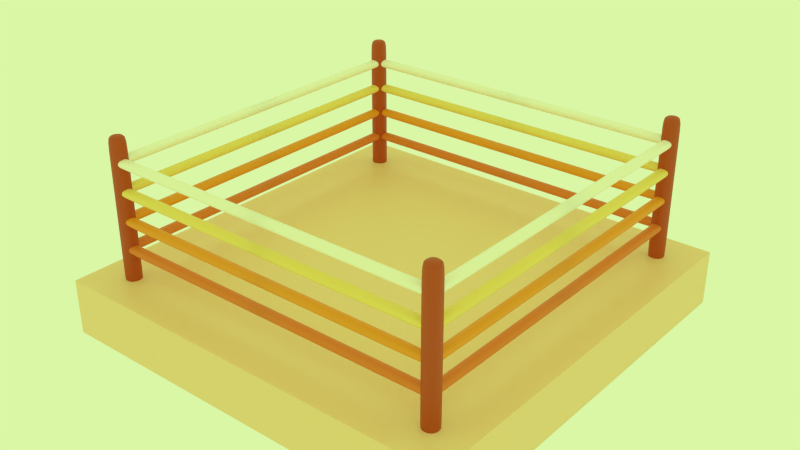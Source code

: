 # Source: BoxingRing_Beach.blend  (saved by Blender 3.2.14; exported with 4.5.12 LTS)
import bpy
from mathutils import Matrix  # noqa: F401  (used for matrix-valued properties, if any)

bpy.ops.wm.read_factory_settings(use_empty=True)
scene = bpy.context.scene
scene.name = 'Scene'

# ---- collections
col_boxing_ring = bpy.data.collections.new('Boxing Ring'); scene.collection.children.link(col_boxing_ring)

# ---- materials (node trees are filled in below, after node groups)
mat_yellow_orange_blend = bpy.data.materials.new('yellow orange blend')
mat_burnt_orange = bpy.data.materials.new('Burnt Orange')
mat_light_yellow = bpy.data.materials.new('light yellow')
mat_light_yellow.alpha_threshold = 0.0
mat_light_yellow.diffuse_color = (0.8, 0.0, 0.0, 1.0)
mat_light_yellow.roughness = 0.5
mat_light_orange = bpy.data.materials.new('light orange')
mat_light_orange.alpha_threshold = 0.0
mat_light_orange.diffuse_color = (0.0, 0.0, 0.8, 1.0)
mat_light_orange.roughness = 0.5
mat_orange = bpy.data.materials.new('Orange')
mat_white = bpy.data.materials.new('White')
mat_white.alpha_threshold = 0.0
mat_white.roughness = 0.5

# ---- material node trees
mat_yellow_orange_blend.use_nodes = True; mat_yellow_orange_blend.node_tree.nodes.clear()
_N = mat_yellow_orange_blend.node_tree.nodes; _L = mat_yellow_orange_blend.node_tree.links
n0 = _N.new('ShaderNodeBsdfPrincipled'); n0.name = 'Principled BSDF'; n0.location = (10, 300)
n0.distribution = 'GGX'
n0.subsurface_method = 'RANDOM_WALK_SKIN'
n0.inputs[0].default_value = (0.956, 0.6795, 0.3515, 1.0)
n0.inputs[3].default_value = 1.45
n0.inputs[27].default_value = (0.0, 0.0, 0.0, 1.0)
n0.inputs[28].default_value = 1.0
n1 = _N.new('ShaderNodeOutputMaterial'); n1.name = 'Material Output'; n1.location = (300, 300)
_L.new(n0.outputs[0], n1.inputs[0])
n1.is_active_output = True
mat_burnt_orange.use_nodes = True; mat_burnt_orange.node_tree.nodes.clear()
_N = mat_burnt_orange.node_tree.nodes; _L = mat_burnt_orange.node_tree.links
n0 = _N.new('ShaderNodeBsdfPrincipled'); n0.name = 'Principled BSDF'; n0.location = (10, 300)
n0.distribution = 'GGX'
n0.subsurface_method = 'RANDOM_WALK_SKIN'
n0.inputs[0].default_value = (0.491, 0.06848, 0.0, 1.0)
n0.inputs[3].default_value = 1.45
n0.inputs[27].default_value = (0.0, 0.0, 0.0, 1.0)
n0.inputs[28].default_value = 1.0
n1 = _N.new('ShaderNodeOutputMaterial'); n1.name = 'Material Output'; n1.location = (300, 300)
_L.new(n0.outputs[0], n1.inputs[0])
n1.is_active_output = True
mat_light_yellow.use_nodes = True; mat_light_yellow.node_tree.nodes.clear()
_N = mat_light_yellow.node_tree.nodes; _L = mat_light_yellow.node_tree.links
n0 = _N.new('ShaderNodeOutputMaterial'); n0.name = 'Material Output'; n0.location = (505, 221)
n1 = _N.new('ShaderNodeBsdfPrincipled'); n1.name = 'Principled BSDF'; n1.location = (273, 303)
n1.distribution = 'GGX'
n1.subsurface_method = 'RANDOM_WALK_SKIN'
n1.inputs[0].default_value = (0.9301, 0.7157, 0.159, 1.0)
n1.inputs[3].default_value = 1.45
n1.inputs[27].default_value = (0.0, 0.0, 0.0, 1.0)
n1.inputs[28].default_value = 1.0
_L.new(n1.outputs[0], n0.inputs[0])
n0.is_active_output = True
mat_light_orange.use_nodes = True; mat_light_orange.node_tree.nodes.clear()
_N = mat_light_orange.node_tree.nodes; _L = mat_light_orange.node_tree.links
n0 = _N.new('ShaderNodeOutputMaterial'); n0.name = 'Material Output'; n0.location = (505, 221)
n1 = _N.new('ShaderNodeBsdfPrincipled'); n1.name = 'Principled BSDF'; n1.location = (215, 221)
n1.distribution = 'GGX'
n1.subsurface_method = 'RANDOM_WALK_SKIN'
n1.inputs[0].default_value = (0.8963, 0.3325, 0.006049, 1.0)
n1.inputs[3].default_value = 1.45
n1.inputs[27].default_value = (0.0, 0.0, 0.0, 1.0)
n1.inputs[28].default_value = 1.0
_L.new(n1.outputs[0], n0.inputs[0])
n0.is_active_output = True
mat_orange.use_nodes = True; mat_orange.node_tree.nodes.clear()
_N = mat_orange.node_tree.nodes; _L = mat_orange.node_tree.links
n0 = _N.new('ShaderNodeBsdfPrincipled'); n0.name = 'Principled BSDF'; n0.location = (10, 300)
n0.distribution = 'GGX'
n0.subsurface_method = 'RANDOM_WALK_SKIN'
n0.inputs[0].default_value = (0.7913, 0.2086, 0.016, 1.0)
n0.inputs[3].default_value = 1.45
n0.inputs[27].default_value = (0.0, 0.0, 0.0, 1.0)
n0.inputs[28].default_value = 1.0
n1 = _N.new('ShaderNodeOutputMaterial'); n1.name = 'Material Output'; n1.location = (300, 300)
_L.new(n0.outputs[0], n1.inputs[0])
n1.is_active_output = True
mat_white.use_nodes = True; mat_white.node_tree.nodes.clear()
_N = mat_white.node_tree.nodes; _L = mat_white.node_tree.links
n0 = _N.new('ShaderNodeOutputMaterial'); n0.name = 'Material Output'; n0.location = (505, 221)
n1 = _N.new('ShaderNodeBsdfPrincipled'); n1.name = 'Principled BSDF'; n1.location = (273, 303)
n1.distribution = 'GGX'
n1.subsurface_method = 'RANDOM_WALK_SKIN'
n1.inputs[0].default_value = (0.9911, 0.9473, 0.7991, 1.0)
n1.inputs[3].default_value = 1.45
n1.inputs[27].default_value = (0.0, 0.0, 0.0, 1.0)
n1.inputs[28].default_value = 1.0
_L.new(n1.outputs[0], n0.inputs[0])
n0.is_active_output = True

# ---- world
world_world = bpy.data.worlds.new('World'); scene.world = world_world
world_world.use_nodes = True; world_world.node_tree.nodes.clear()
_N = world_world.node_tree.nodes; _L = world_world.node_tree.links
n0 = _N.new('ShaderNodeOutputWorld'); n0.name = 'World Output'; n0.location = (300, 300)
n1 = _N.new('ShaderNodeBackground'); n1.name = 'Background'; n1.location = (10, 300)
n1.inputs[0].default_value = (0.7011, 0.9301, 0.3813, 1.0)
_L.new(n1.outputs[0], n0.inputs[0])
n0.is_active_output = True
world_world.color = (0.05088, 0.05088, 0.05088)
world_world.use_sun_shadow = False
world_world.sun_shadow_jitter_overblur = 0.0
world_world.cycles.sampling_method = 'MANUAL'
world_world.cycles.sample_map_resolution = 256

# ---- meshes
me_cube_062 = bpy.data.meshes.new('Cube.062')
me_cube_062.from_pydata([(-1.0, -1.0, -1.0), (-1.0, -1.0, 1.0), (-1.0, 1.0, -1.0), (-1.0, 1.0, 1.0), (1.0, -1.0, -1.0), (1.0, -1.0, 1.0), (1.0, 1.0, -1.0), (1.0, 1.0, 1.0)], [], [(1, 3, 2, 0), (3, 7, 6, 2), (7, 5, 4, 6), (5, 1, 0, 4), (0, 2, 6, 4), (5, 7, 3, 1)])
_uv = me_cube_062.uv_layers.new(name='UVMap')
_uv.uv.foreach_set('vector', [0.3333, 0.3333, 0.3333, 3.974e-08, 0.6667, 0.0, 0.6667, 0.3333, 3.974e-08, 0.6667, 0.0, 0.3333, 0.3333, 0.3333, 0.3333, 0.6667, 1.291e-07, 0.3333, 0.0, 8.941e-08, 0.3333, 0.0, 0.3333, 0.3333, 0.3333, 0.3333, 0.6667, 0.3333, 0.6667, 0.6667, 0.3333, 0.6667, 1.0, 0.0, 1.0, 0.3333, 0.6667, 0.3333, 0.6667, 2.98e-08, 0.0, 0.6667, 0.3333, 0.6667, 0.3333, 1.0, 4.967e-08, 1.0])
me_cube_062.materials.append(mat_yellow_orange_blend)
me_cube_062.use_remesh_preserve_volume = False
me_cube_062.use_remesh_preserve_attributes = False
me_cube_062.use_mirror_vertex_groups = False
me_cube_062.update()
me_cube_061 = bpy.data.meshes.new('Cube.061')
me_cube_061.from_pydata([(-9.883, 10.85, 0.6109), (-9.883, 10.85, 10.16), (-9.883, 9.827, 0.6109), (-9.883, 9.827, 10.16), (-10.9, 10.85, 0.6109), (-10.9, 10.85, 10.16), (-10.9, 9.827, 0.6109), (-10.9, 9.827, 10.16), (9.883, -10.85, 0.6109), (9.883, -10.85, 10.16), (9.883, -9.827, 0.6109), (9.883, -9.827, 10.16), (10.9, -10.85, 0.6109), (10.9, -10.85, 10.16), (10.9, -9.827, 0.6109), (10.9, -9.827, 10.16), (-9.883, -10.85, 0.6109), (-9.883, -10.85, 10.16), (-9.883, -9.827, 0.6109), (-9.883, -9.827, 10.16), (-10.9, -10.85, 0.6109), (-10.9, -10.85, 10.16), (-10.9, -9.827, 0.6109), (-10.9, -9.827, 10.16), (9.883, 10.85, 0.6109), (9.883, 10.85, 10.16), (9.883, 9.827, 0.6109), (9.883, 9.827, 10.16), (10.9, 10.85, 0.6109), (10.9, 10.85, 10.16), (10.9, 9.827, 0.6109), (10.9, 9.827, 10.16), (9.883, 10.85, 9.696), (9.883, 9.827, 9.696), (10.9, 9.827, 9.696), (10.9, 10.85, 9.696), (9.883, 9.827, 2.138), (10.9, 9.827, 2.138), (10.9, 10.85, 2.138), (9.883, 10.85, 2.138), (-9.883, 10.85, 9.67), (-9.883, 9.827, 9.67), (-10.9, 9.827, 9.67), (-10.9, 10.85, 9.67), (-9.883, 9.827, 1.474), (-10.9, 9.827, 1.474), (-10.9, 10.85, 1.474), (-9.883, 10.85, 1.474), (-9.883, -10.85, 9.669), (-9.883, -9.827, 9.669), (-10.9, -9.827, 9.669), (-10.9, -10.85, 9.669), (-9.883, -9.827, 1.705), (-10.9, -9.827, 1.705), (-10.9, -10.85, 1.705), (-9.883, -10.85, 1.705), (9.883, -10.85, 9.779), (9.883, -9.827, 9.779), (10.9, -9.827, 9.779), (10.9, -10.85, 9.779), (9.883, -9.827, 1.813), (10.9, -9.827, 1.813), (10.9, -10.85, 1.813), (9.883, -10.85, 1.813)], [], [(47, 44, 2, 0), (44, 45, 6, 2), (45, 46, 4, 6), (46, 47, 0, 4), (0, 2, 6, 4), (5, 7, 3, 1), (63, 60, 10, 8), (60, 61, 14, 10), (61, 62, 12, 14), (62, 63, 8, 12), (8, 10, 14, 12), (13, 15, 11, 9), (55, 16, 18, 52), (52, 18, 22, 53), (53, 22, 20, 54), (54, 20, 16, 55), (16, 20, 22, 18), (21, 17, 19, 23), (39, 24, 26, 36), (36, 26, 30, 37), (37, 30, 28, 38), (38, 28, 24, 39), (24, 28, 30, 26), (29, 25, 27, 31), (29, 35, 32, 25), (31, 34, 35, 29), (27, 33, 34, 31), (25, 32, 33, 27), (35, 38, 39, 32), (34, 37, 38, 35), (33, 36, 37, 34), (32, 39, 36, 33), (5, 1, 40, 43), (7, 5, 43, 42), (3, 7, 42, 41), (1, 3, 41, 40), (43, 40, 47, 46), (42, 43, 46, 45), (41, 42, 45, 44), (40, 41, 44, 47), (21, 51, 48, 17), (23, 50, 51, 21), (19, 49, 50, 23), (17, 48, 49, 19), (51, 54, 55, 48), (50, 53, 54, 51), (49, 52, 53, 50), (48, 55, 52, 49), (13, 9, 56, 59), (15, 13, 59, 58), (11, 15, 58, 57), (9, 11, 57, 56), (59, 56, 63, 62), (58, 59, 62, 61), (57, 58, 61, 60), (56, 57, 60, 63)])
me_cube_061.polygons.foreach_set('use_smooth', [True] * 56)
_uv = me_cube_061.uv_layers.new(name='UVMap')
_uv.uv.foreach_set('vector', [0.1875, 0.6897, 0.125, 0.6897, 0.125, 0.9196, 0.1875, 0.9196, 0.75, 0.6897, 0.6875, 0.6897, 0.6875, 0.9196, 0.75, 0.9196, 0.5625, 0.2299, 0.625, 0.2299, 0.625, 0.0, 0.5625, 5.742e-09, 0.5, 0.6897, 0.4375, 0.6897, 0.4375, 0.9196, 0.5, 0.9196, 0.0, 0.9196, 0.0, 1.0, 0.0625, 1.0, 0.0625, 0.9196, 0.1875, 1.0, 0.1875, 0.9196, 0.125, 0.9196, 0.125, 1.0, 0.1875, 0.6897, 0.125, 0.6897, 0.125, 0.9196, 0.1875, 0.9196, 0.75, 0.6897, 0.6875, 0.6897, 0.6875, 0.9196, 0.75, 0.9196, 0.5625, 0.2299, 0.625, 0.2299, 0.625, 0.0, 0.5625, 5.742e-09, 0.5, 0.6897, 0.4375, 0.6897, 0.4375, 0.9196, 0.5, 0.9196, 0.0, 0.9196, 0.0, 1.0, 0.0625, 1.0, 0.0625, 0.9196, 0.1875, 1.0, 0.1875, 0.9196, 0.125, 0.9196, 0.125, 1.0, 0.1875, 0.6897, 0.1875, 0.9196, 0.125, 0.9196, 0.125, 0.6897, 0.75, 0.6897, 0.75, 0.9196, 0.6875, 0.9196, 0.6875, 0.6897, 0.5625, 0.2299, 0.5625, 5.742e-09, 0.625, 0.0, 0.625, 0.2299, 0.5, 0.6897, 0.5, 0.9196, 0.4375, 0.9196, 0.4375, 0.6897, 0.0, 0.9196, 0.0625, 0.9196, 0.0625, 1.0, 0.0, 1.0, 0.1875, 1.0, 0.125, 1.0, 0.125, 0.9196, 0.1875, 0.9196, 0.1875, 0.6897, 0.1875, 0.9196, 0.125, 0.9196, 0.125, 0.6897, 0.75, 0.6897, 0.75, 0.9196, 0.6875, 0.9196, 0.6875, 0.6897, 0.5625, 0.2299, 0.5625, 5.742e-09, 0.625, 0.0, 0.625, 0.2299, 0.5, 0.6897, 0.5, 0.9196, 0.4375, 0.9196, 0.4375, 0.6897, 0.0, 0.9196, 0.0625, 0.9196, 0.0625, 1.0, 0.0, 1.0, 0.1875, 1.0, 0.125, 1.0, 0.125, 0.9196, 0.1875, 0.9196, 0.5, 0.0, 0.5, 0.4598, 0.4375, 0.4598, 0.4375, 0.0, 0.5625, 0.9196, 0.5625, 0.4598, 0.625, 0.4598, 0.625, 0.9196, 0.75, 0.0, 0.75, 0.4598, 0.6875, 0.4598, 0.6875, 0.0, 0.1875, 0.0, 0.1875, 0.4598, 0.125, 0.4598, 0.125, 0.0, 0.5, 0.4598, 0.5, 0.6897, 0.4375, 0.6897, 0.4375, 0.4598, 0.5625, 0.4598, 0.5625, 0.2299, 0.625, 0.2299, 0.625, 0.4598, 0.75, 0.4598, 0.75, 0.6897, 0.6875, 0.6897, 0.6875, 0.4598, 0.1875, 0.4598, 0.1875, 0.6897, 0.125, 0.6897, 0.125, 0.4598, 0.5, 0.0, 0.4375, 0.0, 0.4375, 0.4598, 0.5, 0.4598, 0.5625, 0.9196, 0.625, 0.9196, 0.625, 0.4598, 0.5625, 0.4598, 0.75, 0.0, 0.6875, 0.0, 0.6875, 0.4598, 0.75, 0.4598, 0.1875, 0.0, 0.125, 0.0, 0.125, 0.4598, 0.1875, 0.4598, 0.5, 0.4598, 0.4375, 0.4598, 0.4375, 0.6897, 0.5, 0.6897, 0.5625, 0.4598, 0.625, 0.4598, 0.625, 0.2299, 0.5625, 0.2299, 0.75, 0.4598, 0.6875, 0.4598, 0.6875, 0.6897, 0.75, 0.6897, 0.1875, 0.4598, 0.125, 0.4598, 0.125, 0.6897, 0.1875, 0.6897, 0.5, 0.0, 0.5, 0.4598, 0.4375, 0.4598, 0.4375, 0.0, 0.5625, 0.9196, 0.5625, 0.4598, 0.625, 0.4598, 0.625, 0.9196, 0.75, 0.0, 0.75, 0.4598, 0.6875, 0.4598, 0.6875, 0.0, 0.1875, 0.0, 0.1875, 0.4598, 0.125, 0.4598, 0.125, 0.0, 0.5, 0.4598, 0.5, 0.6897, 0.4375, 0.6897, 0.4375, 0.4598, 0.5625, 0.4598, 0.5625, 0.2299, 0.625, 0.2299, 0.625, 0.4598, 0.75, 0.4598, 0.75, 0.6897, 0.6875, 0.6897, 0.6875, 0.4598, 0.1875, 0.4598, 0.1875, 0.6897, 0.125, 0.6897, 0.125, 0.4598, 0.5, 0.0, 0.4375, 0.0, 0.4375, 0.4598, 0.5, 0.4598, 0.5625, 0.9196, 0.625, 0.9196, 0.625, 0.4598, 0.5625, 0.4598, 0.75, 0.0, 0.6875, 0.0, 0.6875, 0.4598, 0.75, 0.4598, 0.1875, 0.0, 0.125, 0.0, 0.125, 0.4598, 0.1875, 0.4598, 0.5, 0.4598, 0.4375, 0.4598, 0.4375, 0.6897, 0.5, 0.6897, 0.5625, 0.4598, 0.625, 0.4598, 0.625, 0.2299, 0.5625, 0.2299, 0.75, 0.4598, 0.6875, 0.4598, 0.6875, 0.6897, 0.75, 0.6897, 0.1875, 0.4598, 0.125, 0.4598, 0.125, 0.6897, 0.1875, 0.6897])
me_cube_061.materials.append(mat_burnt_orange)
me_cube_061.use_remesh_preserve_volume = False
me_cube_061.use_remesh_preserve_attributes = False
me_cube_061.use_mirror_vertex_groups = False
me_cube_061.update()
me_cube_059 = bpy.data.meshes.new('Cube.059')
me_cube_059.from_pydata([(8.215, -8.844, 8.527), (8.215, -8.844, 9.083), (8.215, 0.0, 8.527), (8.215, 0.0, 9.083), (8.771, -8.844, 8.527), (8.771, -8.844, 9.083), (8.771, 0.0, 8.527), (8.771, 0.0, 9.083), (8.215, -8.239, 9.083), (8.215, -8.239, 8.527), (8.771, -8.239, 9.083), (8.771, -8.239, 8.527), (8.844, 8.215, 8.527), (8.844, 8.215, 9.083), (6.202e-07, 8.215, 8.527), (6.202e-07, 8.215, 9.083), (8.844, 8.771, 8.527), (8.844, 8.771, 9.083), (6.622e-07, 8.771, 8.527), (6.622e-07, 8.771, 9.083), (7.879, 8.215, 9.083), (7.879, 8.215, 8.527), (7.879, 8.771, 9.083), (7.879, 8.771, 8.527)], [], [(8, 3, 2, 9), (3, 7, 6, 2), (10, 5, 4, 11), (5, 1, 0, 4), (9, 2, 6, 11), (10, 7, 3, 8), (5, 10, 8, 1), (0, 9, 11, 4), (7, 10, 11, 6), (1, 8, 9, 0), (20, 15, 14, 21), (15, 19, 18, 14), (22, 17, 16, 23), (17, 13, 12, 16), (21, 14, 18, 23), (22, 19, 15, 20), (17, 22, 20, 13), (12, 21, 23, 16), (19, 22, 23, 18), (13, 20, 21, 12)])
me_cube_059.polygons.foreach_set('use_smooth', [True] * 20)
_uv = me_cube_059.uv_layers.new(name='UVMap')
_uv.uv.foreach_set('vector', [0.2, 0.5, 0.2, 5.496e-09, 0.4, 0.0, 0.4, 0.5, 0.8, 0.06286, 1.0, 0.06286, 1.0, 0.1257, 0.8, 0.1257, 1.715e-07, 0.5, 3.431e-07, 0.0, 0.2, 0.0, 0.2, 0.5, 0.8, 0.0, 1.0, 0.0, 1.0, 0.06286, 0.8, 0.06286, 0.4, 0.5, 0.4, 1.099e-08, 0.6, 0.0, 0.6, 0.5, 0.6, 0.5, 0.6, 5.496e-09, 0.8, 0.0, 0.8, 0.5, 0.6, 1.0, 0.6, 0.5, 0.8, 0.5, 0.8, 1.0, 0.4, 1.0, 0.4, 0.5, 0.6, 0.5, 0.6, 1.0, 0.0, 1.0, 1.715e-07, 0.5, 0.2, 0.5, 0.2, 1.0, 0.2, 1.0, 0.2, 0.5, 0.4, 0.5, 0.4, 1.0, 0.0, 0.0, 0.0, 0.0, 0.0, 0.0, 0.0, 0.0, 0.0, 0.0, 0.0, 0.0, 0.0, 0.0, 0.0, 0.0, 0.0, 0.0, 0.0, 0.0, 0.0, 0.0, 0.0, 0.0, 0.0, 0.0, 0.0, 0.0, 0.0, 0.0, 0.0, 0.0, 0.0, 0.0, 0.0, 0.0, 0.0, 0.0, 0.0, 0.0, 0.0, 0.0, 0.0, 0.0, 0.0, 0.0, 0.0, 0.0, 0.0, 0.0, 0.0, 0.0, 0.0, 0.0, 0.0, 0.0, 0.0, 0.0, 0.0, 0.0, 0.0, 0.0, 0.0, 0.0, 0.0, 0.0, 0.0, 0.0, 0.0, 0.0, 0.0, 0.0, 0.0, 0.0, 0.0, 0.0, 0.0, 0.0, 0.0, 0.0])
me_cube_059.materials.append(mat_light_yellow)
me_cube_059.use_remesh_preserve_volume = False
me_cube_059.use_remesh_preserve_attributes = False
me_cube_059.use_mirror_vertex_groups = False
me_cube_059.update()
me_cube_058 = bpy.data.meshes.new('Cube.058')
me_cube_058.from_pydata([(8.215, -8.844, 8.527), (8.215, -8.844, 9.083), (8.215, 0.0, 8.527), (8.215, 0.0, 9.083), (8.771, -8.844, 8.527), (8.771, -8.844, 9.083), (8.771, 0.0, 8.527), (8.771, 0.0, 9.083), (8.215, -8.204, 9.083), (8.215, -8.204, 8.527), (8.771, -8.204, 9.083), (8.771, -8.204, 8.527), (8.844, 8.215, 8.527), (8.844, 8.215, 9.083), (6.202e-07, 8.215, 8.527), (6.202e-07, 8.215, 9.083), (8.844, 8.771, 8.527), (8.844, 8.771, 9.083), (6.622e-07, 8.771, 8.527), (6.622e-07, 8.771, 9.083), (7.571, 8.215, 9.083), (7.571, 8.215, 8.527), (7.571, 8.771, 9.083), (7.571, 8.771, 8.527)], [], [(8, 3, 2, 9), (3, 7, 6, 2), (10, 5, 4, 11), (5, 1, 0, 4), (9, 2, 6, 11), (10, 7, 3, 8), (5, 10, 8, 1), (0, 9, 11, 4), (7, 10, 11, 6), (1, 8, 9, 0), (20, 15, 14, 21), (15, 19, 18, 14), (22, 17, 16, 23), (17, 13, 12, 16), (21, 14, 18, 23), (22, 19, 15, 20), (17, 22, 20, 13), (12, 21, 23, 16), (19, 22, 23, 18), (13, 20, 21, 12)])
me_cube_058.polygons.foreach_set('use_smooth', [True] * 20)
_uv = me_cube_058.uv_layers.new(name='UVMap')
_uv.uv.foreach_set('vector', [0.2, 0.5, 0.2, 5.496e-09, 0.4, 0.0, 0.4, 0.5, 0.8, 0.06286, 1.0, 0.06286, 1.0, 0.1257, 0.8, 0.1257, 1.715e-07, 0.5, 3.431e-07, 0.0, 0.2, 0.0, 0.2, 0.5, 0.8, 0.0, 1.0, 0.0, 1.0, 0.06286, 0.8, 0.06286, 0.4, 0.5, 0.4, 1.099e-08, 0.6, 0.0, 0.6, 0.5, 0.6, 0.5, 0.6, 5.496e-09, 0.8, 0.0, 0.8, 0.5, 0.6, 1.0, 0.6, 0.5, 0.8, 0.5, 0.8, 1.0, 0.4, 1.0, 0.4, 0.5, 0.6, 0.5, 0.6, 1.0, 0.0, 1.0, 1.715e-07, 0.5, 0.2, 0.5, 0.2, 1.0, 0.2, 1.0, 0.2, 0.5, 0.4, 0.5, 0.4, 1.0, 0.0, 0.0, 0.0, 0.0, 0.0, 0.0, 0.0, 0.0, 0.0, 0.0, 0.0, 0.0, 0.0, 0.0, 0.0, 0.0, 0.0, 0.0, 0.0, 0.0, 0.0, 0.0, 0.0, 0.0, 0.0, 0.0, 0.0, 0.0, 0.0, 0.0, 0.0, 0.0, 0.0, 0.0, 0.0, 0.0, 0.0, 0.0, 0.0, 0.0, 0.0, 0.0, 0.0, 0.0, 0.0, 0.0, 0.0, 0.0, 0.0, 0.0, 0.0, 0.0, 0.0, 0.0, 0.0, 0.0, 0.0, 0.0, 0.0, 0.0, 0.0, 0.0, 0.0, 0.0, 0.0, 0.0, 0.0, 0.0, 0.0, 0.0, 0.0, 0.0, 0.0, 0.0, 0.0, 0.0, 0.0, 0.0, 0.0, 0.0])
me_cube_058.materials.append(mat_light_orange)
me_cube_058.use_remesh_preserve_volume = False
me_cube_058.use_remesh_preserve_attributes = False
me_cube_058.use_mirror_vertex_groups = False
me_cube_058.update()
me_cube_056 = bpy.data.meshes.new('Cube.056')
me_cube_056.from_pydata([(8.215, -8.844, 8.527), (8.215, -8.844, 9.083), (8.215, 0.0, 8.527), (8.215, 0.0, 9.083), (8.771, -8.844, 8.527), (8.771, -8.844, 9.083), (8.771, 0.0, 8.527), (8.771, 0.0, 9.083), (8.215, -8.026, 9.083), (8.215, -8.026, 8.527), (8.771, -8.026, 9.083), (8.771, -8.026, 8.527), (-8.844, -8.215, 8.527), (-8.844, -8.215, 9.083), (6.202e-07, -8.215, 8.527), (6.202e-07, -8.215, 9.083), (-8.844, -8.771, 8.527), (-8.844, -8.771, 9.083), (6.622e-07, -8.771, 8.527), (6.622e-07, -8.771, 9.083), (-8.301, -8.215, 9.083), (-8.301, -8.215, 8.527), (-8.301, -8.771, 9.083), (-8.301, -8.771, 8.527)], [], [(8, 3, 2, 9), (3, 7, 6, 2), (10, 5, 4, 11), (5, 1, 0, 4), (9, 2, 6, 11), (10, 7, 3, 8), (5, 10, 8, 1), (0, 9, 11, 4), (7, 10, 11, 6), (1, 8, 9, 0), (20, 15, 14, 21), (15, 19, 18, 14), (22, 17, 16, 23), (17, 13, 12, 16), (21, 14, 18, 23), (22, 19, 15, 20), (17, 22, 20, 13), (12, 21, 23, 16), (19, 22, 23, 18), (13, 20, 21, 12)])
me_cube_056.polygons.foreach_set('use_smooth', [True] * 20)
_uv = me_cube_056.uv_layers.new(name='UVMap')
_uv.uv.foreach_set('vector', [0.0, 0.0, 0.0, 0.0, 0.0, 0.0, 0.0, 0.0, 0.0, 0.0, 0.0, 0.0, 0.0, 0.0, 0.0, 0.0, 0.0, 0.0, 0.0, 0.0, 0.0, 0.0, 0.0, 0.0, 0.0, 0.0, 0.0, 0.0, 0.0, 0.0, 0.0, 0.0, 0.0, 0.0, 0.0, 0.0, 0.0, 0.0, 0.0, 0.0, 0.0, 0.0, 0.0, 0.0, 0.0, 0.0, 0.0, 0.0, 0.0, 0.0, 0.0, 0.0, 0.0, 0.0, 0.0, 0.0, 0.0, 0.0, 0.0, 0.0, 0.0, 0.0, 0.0, 0.0, 0.0, 0.0, 0.0, 0.0, 0.0, 0.0, 0.0, 0.0, 0.0, 0.0, 0.0, 0.0, 0.0, 0.0, 0.0, 0.0, 0.2, 0.5, 0.2, 5.496e-09, 0.4, 0.0, 0.4, 0.5, 0.8, 0.06286, 1.0, 0.06286, 1.0, 0.1257, 0.8, 0.1257, 1.715e-07, 0.5, 3.431e-07, 0.0, 0.2, 0.0, 0.2, 0.5, 0.8, 0.0, 1.0, 0.0, 1.0, 0.06286, 0.8, 0.06286, 0.4, 0.5, 0.4, 1.099e-08, 0.6, 0.0, 0.6, 0.5, 0.6, 0.5, 0.6, 5.496e-09, 0.8, 0.0, 0.8, 0.5, 0.6, 1.0, 0.6, 0.5, 0.8, 0.5, 0.8, 1.0, 0.4, 1.0, 0.4, 0.5, 0.6, 0.5, 0.6, 1.0, 0.0, 1.0, 1.715e-07, 0.5, 0.2, 0.5, 0.2, 1.0, 0.2, 1.0, 0.2, 0.5, 0.4, 0.5, 0.4, 1.0])
me_cube_056.materials.append(mat_orange)
me_cube_056.use_remesh_preserve_volume = False
me_cube_056.use_remesh_preserve_attributes = False
me_cube_056.use_mirror_vertex_groups = False
me_cube_056.update()
me_cube_053 = bpy.data.meshes.new('Cube.053')
me_cube_053.from_pydata([(8.215, -8.844, 8.527), (8.215, -8.844, 9.083), (8.215, 0.0, 8.527), (8.215, 0.0, 9.083), (8.771, -8.844, 8.527), (8.771, -8.844, 9.083), (8.771, 0.0, 8.527), (8.771, 0.0, 9.083), (8.215, -8.168, 9.083), (8.215, -8.168, 8.527), (8.771, -8.168, 9.083), (8.771, -8.168, 8.527), (-8.844, -8.215, 8.527), (-8.844, -8.215, 9.083), (6.202e-07, -8.215, 8.527), (6.202e-07, -8.215, 9.083), (-8.844, -8.771, 8.527), (-8.844, -8.771, 9.083), (6.622e-07, -8.771, 8.527), (6.622e-07, -8.771, 9.083), (-8.276, -8.215, 9.083), (-8.276, -8.215, 8.527), (-8.276, -8.771, 9.083), (-8.276, -8.771, 8.527)], [], [(8, 3, 2, 9), (3, 7, 6, 2), (10, 5, 4, 11), (5, 1, 0, 4), (9, 2, 6, 11), (10, 7, 3, 8), (5, 10, 8, 1), (0, 9, 11, 4), (7, 10, 11, 6), (1, 8, 9, 0), (20, 15, 14, 21), (15, 19, 18, 14), (22, 17, 16, 23), (17, 13, 12, 16), (21, 14, 18, 23), (22, 19, 15, 20), (17, 22, 20, 13), (12, 21, 23, 16), (19, 22, 23, 18), (13, 20, 21, 12)])
me_cube_053.polygons.foreach_set('use_smooth', [True] * 20)
_uv = me_cube_053.uv_layers.new(name='UVMap')
_uv.uv.foreach_set('vector', [0.2, 0.5, 0.2, 5.496e-09, 0.4, 0.0, 0.4, 0.5, 0.8, 0.06286, 1.0, 0.06286, 1.0, 0.1257, 0.8, 0.1257, 1.715e-07, 0.5, 3.431e-07, 0.0, 0.2, 0.0, 0.2, 0.5, 0.8, 0.0, 1.0, 0.0, 1.0, 0.06286, 0.8, 0.06286, 0.4, 0.5, 0.4, 1.099e-08, 0.6, 0.0, 0.6, 0.5, 0.6, 0.5, 0.6, 5.496e-09, 0.8, 0.0, 0.8, 0.5, 0.6, 1.0, 0.6, 0.5, 0.8, 0.5, 0.8, 1.0, 0.4, 1.0, 0.4, 0.5, 0.6, 0.5, 0.6, 1.0, 0.0, 1.0, 1.715e-07, 0.5, 0.2, 0.5, 0.2, 1.0, 0.2, 1.0, 0.2, 0.5, 0.4, 0.5, 0.4, 1.0, 0.2, 0.5, 0.2, 5.496e-09, 0.4, 0.0, 0.4, 0.5, 0.8, 0.06286, 1.0, 0.06286, 1.0, 0.1257, 0.8, 0.1257, 1.715e-07, 0.5, 3.431e-07, 0.0, 0.2, 0.0, 0.2, 0.5, 0.8, 0.0, 1.0, 0.0, 1.0, 0.06286, 0.8, 0.06286, 0.4, 0.5, 0.4, 1.099e-08, 0.6, 0.0, 0.6, 0.5, 0.6, 0.5, 0.6, 5.496e-09, 0.8, 0.0, 0.8, 0.5, 0.6, 1.0, 0.6, 0.5, 0.8, 0.5, 0.8, 1.0, 0.4, 1.0, 0.4, 0.5, 0.6, 0.5, 0.6, 1.0, 0.0, 1.0, 1.715e-07, 0.5, 0.2, 0.5, 0.2, 1.0, 0.2, 1.0, 0.2, 0.5, 0.4, 0.5, 0.4, 1.0])
me_cube_053.materials.append(mat_white)
me_cube_053.use_remesh_preserve_volume = False
me_cube_053.use_remesh_preserve_attributes = False
me_cube_053.use_mirror_vertex_groups = False
me_cube_053.update()

# ---- objects
ob_ring = bpy.data.objects.new('Ring', me_cube_062)
ob_pylons = bpy.data.objects.new('Pylons', me_cube_061)
ob_2nd_rope_from_top = bpy.data.objects.new('2nd Rope from Top', me_cube_059)
ob_3rd_rope_from_top = bpy.data.objects.new('3rd Rope from Top', me_cube_058)
ob_bottom_rope = bpy.data.objects.new('Bottom Rope', me_cube_056)
ob_top_rope = bpy.data.objects.new('Top Rope', me_cube_053)

# ---- transforms, parenting, visibility, modifiers, constraints
ob_ring.location = (-1.613, 0.06486, -0.5546)
ob_ring.scale = (12.61, 12.61, 1.663)
ob_ring.lineart.crease_threshold = 0.0
ob_pylons.location = (-1.613, 0.06486, -0.5546)
ob_pylons.lineart.crease_threshold = 0.0
_m = ob_pylons.modifiers.new('Subsurf', 'SUBSURF')
_m.uv_smooth = 'PRESERVE_CORNERS'
_m.quality = 2
_m.show_only_control_edges = False
ob_2nd_rope_from_top.location = (-1.613, 0.06487, -2.411)
ob_2nd_rope_from_top.scale = (1.224, 1.224, 1.0)
ob_2nd_rope_from_top.lineart.crease_threshold = 0.0
_m = ob_2nd_rope_from_top.modifiers.new('Mirror', 'MIRROR')
_m.use_axis = (True, True, False)
_m.use_clip = True
_m = ob_2nd_rope_from_top.modifiers.new('Subsurf', 'SUBSURF')
_m.uv_smooth = 'PRESERVE_CORNERS'
_m.quality = 2
_m.show_only_control_edges = False
ob_3rd_rope_from_top.location = (-1.613, 0.06487, -4.099)
ob_3rd_rope_from_top.scale = (1.224, 1.224, 1.0)
ob_3rd_rope_from_top.lineart.crease_threshold = 0.0
_m = ob_3rd_rope_from_top.modifiers.new('Mirror', 'MIRROR')
_m.use_axis = (True, True, False)
_m.use_clip = True
_m = ob_3rd_rope_from_top.modifiers.new('Subsurf', 'SUBSURF')
_m.uv_smooth = 'PRESERVE_CORNERS'
_m.quality = 2
_m.show_only_control_edges = False
ob_bottom_rope.location = (-1.613, 0.06487, -5.787)
ob_bottom_rope.rotation_euler = (0.0, -0.0, 1.571)
ob_bottom_rope.scale = (1.224, 1.224, 1.0)
ob_bottom_rope.lineart.crease_threshold = 0.0
_m = ob_bottom_rope.modifiers.new('Mirror', 'MIRROR')
_m.use_axis = (True, True, False)
_m.use_clip = True
_m = ob_bottom_rope.modifiers.new('Subsurf', 'SUBSURF')
_m.uv_smooth = 'PRESERVE_CORNERS'
_m.quality = 2
_m.show_only_control_edges = False
ob_top_rope.location = (-1.613, 0.06487, -0.7234)
ob_top_rope.rotation_euler = (0.0, -0.0, 1.571)
ob_top_rope.scale = (1.224, 1.224, 1.0)
ob_top_rope.lineart.crease_threshold = 0.0
_m = ob_top_rope.modifiers.new('Mirror', 'MIRROR')
_m.use_axis = (True, True, False)
_m.use_clip = True
_m = ob_top_rope.modifiers.new('Subsurf', 'SUBSURF')
_m.uv_smooth = 'PRESERVE_CORNERS'
_m.quality = 2
_m.show_only_control_edges = False

# ---- collection membership
col_boxing_ring.objects.link(ob_ring)
col_boxing_ring.objects.link(ob_pylons)
col_boxing_ring.objects.link(ob_2nd_rope_from_top)
col_boxing_ring.objects.link(ob_3rd_rope_from_top)
col_boxing_ring.objects.link(ob_bottom_rope)
col_boxing_ring.objects.link(ob_top_rope)

# ---- scene / render settings (as saved in the file)
scene.frame_start = 1; scene.frame_end = 250; scene.frame_set(1)
scene.render.engine = 'CYCLES'
scene.render.image_settings.file_format = 'JPEG'
scene.render.resolution_percentage = 50
scene.render.dither_intensity = 0.0
scene.cycles.use_denoising = False
scene.cycles.samples = 100
scene.cycles.sampling_pattern = 'TABULATED_SOBOL'
scene.cycles.light_sampling_threshold = 0.0
scene.cycles.use_adaptive_sampling = False
scene.cycles.use_light_tree = False
scene.cycles.blur_glossy = 0.0
scene.cycles.pixel_filter_type = 'GAUSSIAN'
scene.cycles.sample_clamp_indirect = 0.0
scene.view_settings.view_transform = 'Standard'
bpy.context.view_layer.update()

# ---- added for rendering (the .blend has no active camera): camera
cam_auto = bpy.data.cameras.new('AutoCamera')
cam_auto.lens = 50.0
cam_auto.sensor_width = 36.0
cam_auto.clip_end = 1000.0
ob_auto_camera = bpy.data.objects.new('AutoCamera', cam_auto)
scene.collection.objects.link(ob_auto_camera)
ob_auto_camera.location = (33.1636, -41.6669, 31.5139)
ob_auto_camera.rotation_euler = (1.09748, -7.21219e-08, 0.694738)
scene.camera = ob_auto_camera
bpy.context.view_layer.update()
